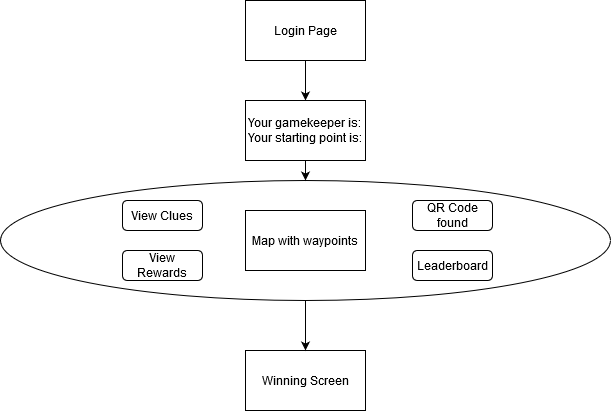

The diagram above was exported from draw.io. Its source (the exported page's mxGraphModel, read from the mxfile embedded in the PNG):
<mxGraphModel dx="1038" dy="526" grid="0" gridSize="10" guides="1" tooltips="1" connect="1" arrows="1" fold="1" page="1" pageScale="1" pageWidth="827" pageHeight="1169" math="0" shadow="0">
  <root>
    <mxCell id="0" />
    <mxCell id="1" parent="0" />
    <mxCell id="79BDkKYVA7ZaLIAMrqua-11" style="edgeStyle=orthogonalEdgeStyle;rounded=0;orthogonalLoop=1;jettySize=auto;html=1;exitX=0.5;exitY=1;exitDx=0;exitDy=0;entryX=0.5;entryY=0;entryDx=0;entryDy=0;" parent="1" source="79BDkKYVA7ZaLIAMrqua-1" target="79BDkKYVA7ZaLIAMrqua-2" edge="1">
      <mxGeometry relative="1" as="geometry" />
    </mxCell>
    <mxCell id="79BDkKYVA7ZaLIAMrqua-1" value="Login Page" style="rounded=0;whiteSpace=wrap;html=1;" parent="1" vertex="1">
      <mxGeometry x="353" y="40" width="120" height="60" as="geometry" />
    </mxCell>
    <mxCell id="LRsw8f7ggq2oj53LGixH-2" style="edgeStyle=orthogonalEdgeStyle;rounded=0;orthogonalLoop=1;jettySize=auto;html=1;exitX=0.5;exitY=1;exitDx=0;exitDy=0;entryX=0.5;entryY=0;entryDx=0;entryDy=0;" edge="1" parent="1" source="79BDkKYVA7ZaLIAMrqua-2" target="LRsw8f7ggq2oj53LGixH-1">
      <mxGeometry relative="1" as="geometry" />
    </mxCell>
    <mxCell id="79BDkKYVA7ZaLIAMrqua-2" value="&lt;div&gt;Your gamekeeper is:&lt;/div&gt;&lt;div&gt;Your starting point is:&lt;br&gt;&lt;/div&gt;" style="rounded=0;whiteSpace=wrap;html=1;" parent="1" vertex="1">
      <mxGeometry x="353" y="140" width="120" height="60" as="geometry" />
    </mxCell>
    <mxCell id="79BDkKYVA7ZaLIAMrqua-3" value="Map with waypoints" style="rounded=0;whiteSpace=wrap;html=1;" parent="1" vertex="1">
      <mxGeometry x="353" y="250" width="120" height="60" as="geometry" />
    </mxCell>
    <mxCell id="79BDkKYVA7ZaLIAMrqua-6" value="View Clues" style="rounded=1;whiteSpace=wrap;html=1;" parent="1" vertex="1">
      <mxGeometry x="230" y="240" width="80" height="30" as="geometry" />
    </mxCell>
    <mxCell id="79BDkKYVA7ZaLIAMrqua-7" value="QR Code found" style="rounded=1;whiteSpace=wrap;html=1;" parent="1" vertex="1">
      <mxGeometry x="520" y="240" width="80" height="30" as="geometry" />
    </mxCell>
    <mxCell id="79BDkKYVA7ZaLIAMrqua-8" value="Leaderboard" style="rounded=1;whiteSpace=wrap;html=1;" parent="1" vertex="1">
      <mxGeometry x="520" y="290" width="80" height="30" as="geometry" />
    </mxCell>
    <mxCell id="79BDkKYVA7ZaLIAMrqua-9" value="View Rewards" style="rounded=1;whiteSpace=wrap;html=1;" parent="1" vertex="1">
      <mxGeometry x="230" y="290" width="80" height="30" as="geometry" />
    </mxCell>
    <mxCell id="79BDkKYVA7ZaLIAMrqua-10" value="Winning Screen" style="rounded=0;whiteSpace=wrap;html=1;" parent="1" vertex="1">
      <mxGeometry x="353" y="390" width="120" height="60" as="geometry" />
    </mxCell>
    <mxCell id="LRsw8f7ggq2oj53LGixH-3" style="edgeStyle=orthogonalEdgeStyle;rounded=0;orthogonalLoop=1;jettySize=auto;html=1;exitX=0.5;exitY=1;exitDx=0;exitDy=0;entryX=0.5;entryY=0;entryDx=0;entryDy=0;" edge="1" parent="1" source="LRsw8f7ggq2oj53LGixH-1" target="79BDkKYVA7ZaLIAMrqua-10">
      <mxGeometry relative="1" as="geometry" />
    </mxCell>
    <mxCell id="LRsw8f7ggq2oj53LGixH-1" value="" style="ellipse;whiteSpace=wrap;html=1;fillColor=none;" vertex="1" parent="1">
      <mxGeometry x="108" y="220" width="610" height="120" as="geometry" />
    </mxCell>
  </root>
</mxGraphModel>